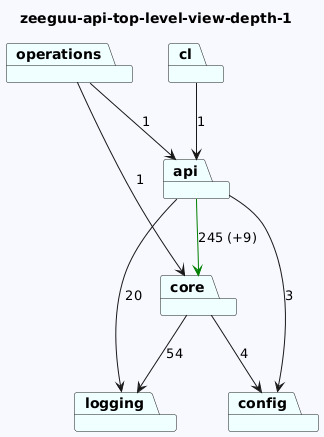

The diagram above was rendered by PlantUML. Its source (embedded in the PNG):
@startuml
skinparam backgroundColor GhostWhite
title zeeguu-api-top-level-view-depth-1
package "api" #Azure
package "operations" #Azure
package "core" #Azure
package "logging" #Azure
package "cl" #Azure
package "config" #Azure
"api"-->"logging"  : 20
"api"-->"config"  : 3
"api"-->"core" #Green : 245 (+9)
"operations"-->"api"  : 1
"operations"-->"core"  : 1
"core"-->"logging"  : 54
"core"-->"config"  : 4

"cl"-->"api"  : 1
@enduml